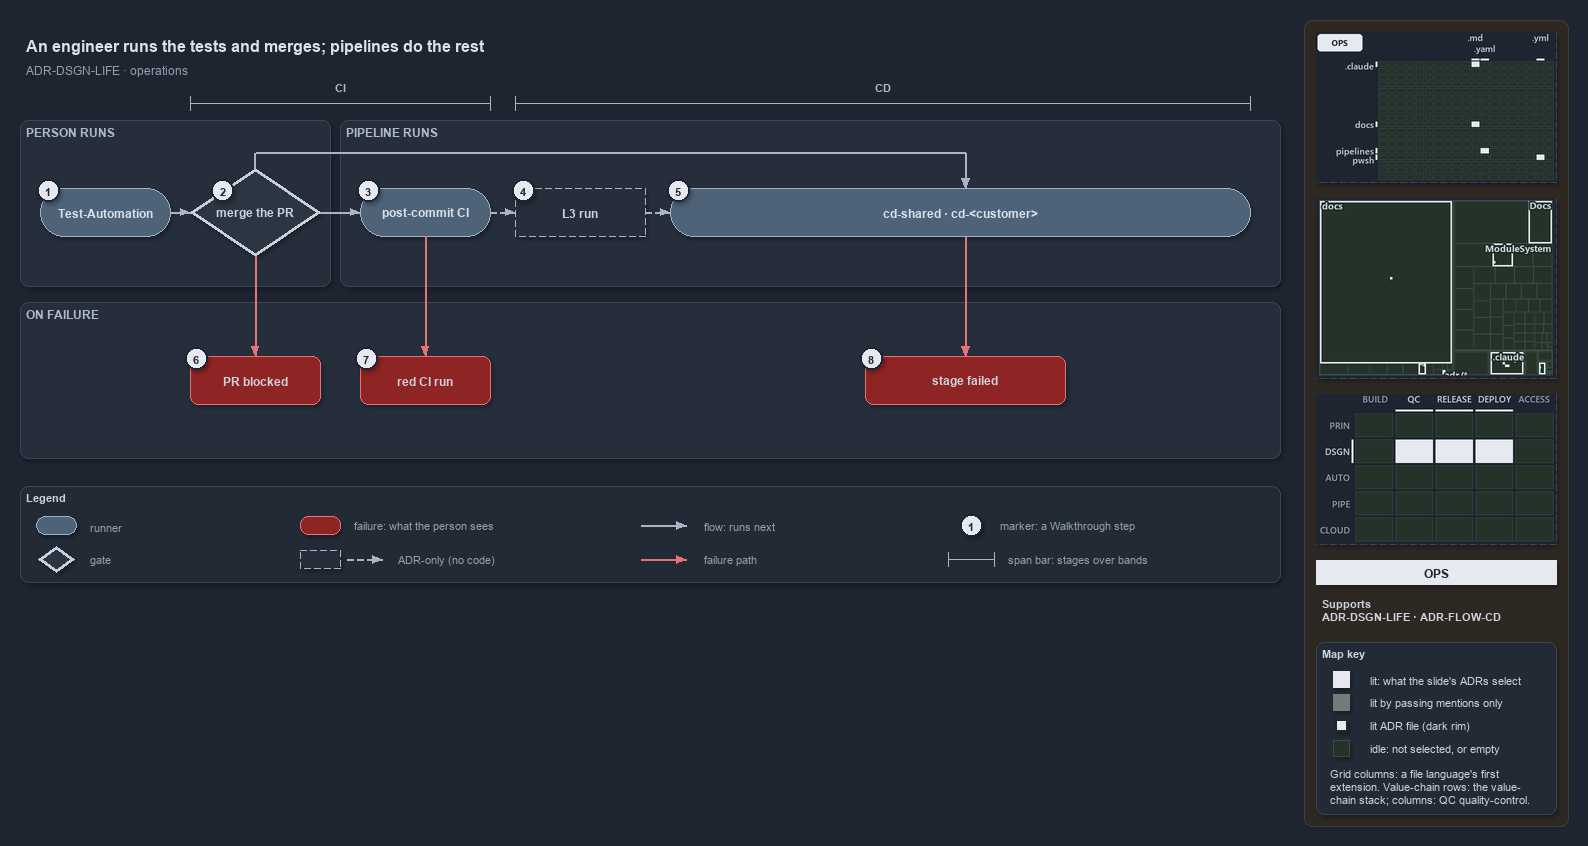

The diagram above was exported from draw.io. Its source (the exported page's mxGraphModel, read from the mxfile embedded in the PNG):
<mxGraphModel dx="1024" dy="768" grid="0" gridSize="10" guides="1" tooltips="1" connect="1" arrows="1" fold="1" page="1" pageScale="1" pageWidth="1572" pageHeight="600" background="#1E2430" math="0" shadow="1">
  <root>
    <mxCell id="0" />
    <mxCell id="1" parent="0" />
    <mxCell id="sidebar-bg" value="" style="rounded=1;arcSize=2;html=1;fillColor=#2E2823;strokeColor=#453C33;shadow=0;" vertex="1" parent="1">
      <mxGeometry x="1304" y="4" width="264" height="806" as="geometry" />
    </mxCell>
    <mxCell id="title" value="An engineer runs the tests and merges; pipelines do the rest" style="text;html=1;align=left;verticalAlign=middle;fontSize=16;fontStyle=1;fontColor=#DDE2E9;" vertex="1" parent="1">
      <mxGeometry x="20" y="14" width="1260" height="30" as="geometry" />
    </mxCell>
    <mxCell id="subtitle" value="ADR-DSGN-LIFE &amp;#183; operations" style="text;html=1;align=left;verticalAlign=middle;fontSize=12;fontColor=#949FAE;" vertex="1" parent="1">
      <mxGeometry x="20" y="44" width="1240" height="20" as="geometry" />
    </mxCell>
    <mxCell id="span-ci" value="" style="shape=crossbar;whiteSpace=wrap;html=1;rounded=1;fillColor=none;strokeColor=#AAB4C3;strokeWidth=1.5;" vertex="1" parent="1">
      <mxGeometry x="190" y="80" width="300" height="14" as="geometry" />
    </mxCell>
    <mxCell id="span-ci-label" value="CI" style="text;html=1;align=center;verticalAlign=middle;fontSize=11;fontStyle=1;fontColor=#B0BAC7;labelBackgroundColor=#262E3B;" vertex="1" parent="1">
      <mxGeometry x="305" y="62" width="70" height="16" as="geometry" />
    </mxCell>
    <mxCell id="span-cd" value="" style="shape=crossbar;whiteSpace=wrap;html=1;rounded=1;fillColor=none;strokeColor=#AAB4C3;strokeWidth=1.5;" vertex="1" parent="1">
      <mxGeometry x="515" y="80" width="735" height="14" as="geometry" />
    </mxCell>
    <mxCell id="span-cd-label" value="CD" style="text;html=1;align=center;verticalAlign=middle;fontSize=11;fontStyle=1;fontColor=#B0BAC7;labelBackgroundColor=#262E3B;" vertex="1" parent="1">
      <mxGeometry x="847.5" y="62" width="70" height="16" as="geometry" />
    </mxCell>
    <mxCell id="band-person" value="PERSON RUNS" style="rounded=1;html=1;arcSize=3;fillColor=#262E3B;strokeColor=#3A4555;verticalAlign=top;align=left;spacingLeft=8;fontStyle=1;fontSize=12;fontColor=#B0BAC7;" vertex="1" parent="1">
      <mxGeometry x="20" y="104" width="310" height="166" as="geometry" />
    </mxCell>
    <mxCell id="band-pipeline" value="PIPELINE RUNS" style="rounded=1;html=1;arcSize=3;fillColor=#262E3B;strokeColor=#3A4555;verticalAlign=top;align=left;spacingLeft=8;fontStyle=1;fontSize=12;fontColor=#B0BAC7;" vertex="1" parent="1">
      <mxGeometry x="340" y="104" width="940" height="166" as="geometry" />
    </mxCell>
    <mxCell id="band-failure" value="ON FAILURE" style="rounded=1;html=1;arcSize=3;fillColor=#262E3B;strokeColor=#3A4555;verticalAlign=top;align=left;spacingLeft=8;fontStyle=1;fontSize=12;fontColor=#B0BAC7;" vertex="1" parent="1">
      <mxGeometry x="20" y="286" width="1260" height="156" as="geometry" />
    </mxCell>
    <mxCell id="run-testautomation" value="&lt;b&gt;Test-Automation&lt;/b&gt;" style="rounded=1;arcSize=50;whiteSpace=wrap;html=1;fillColor=#4E6378;strokeColor=#9FB3C8;fontColor=#DDE2E9;fontSize=12;" vertex="1" parent="1">
      <mxGeometry x="40" y="172" width="130" height="48" as="geometry" />
    </mxCell>
    <mxCell id="gate-merge" value="&lt;b&gt;merge the PR&lt;/b&gt;" style="rhombus;whiteSpace=wrap;html=1;fillColor=#2C3542;strokeColor=#C7D0DB;strokeWidth=3;fontSize=12;fontColor=#CDD3DC;" vertex="1" parent="1">
      <mxGeometry x="190" y="152" width="130" height="88" as="geometry" />
    </mxCell>
    <mxCell id="run-postci" value="&lt;b&gt;post-commit CI&lt;/b&gt;" style="rounded=1;arcSize=50;whiteSpace=wrap;html=1;fillColor=#4E6378;strokeColor=#9FB3C8;fontColor=#DDE2E9;fontSize=12;" vertex="1" parent="1">
      <mxGeometry x="360" y="172" width="130" height="48" as="geometry" />
    </mxCell>
    <mxCell id="adr-l3" value="&lt;b&gt;L3 run&lt;/b&gt;" style="rounded=1;arcSize=50;whiteSpace=wrap;html=1;fillColor=#262E3B;strokeColor=#AAB4C3;dashed=1;fontSize=12;" vertex="1" parent="1">
      <mxGeometry x="515" y="172" width="130" height="48" as="geometry" />
    </mxCell>
    <mxCell id="run-cd" value="&lt;b&gt;cd-shared &amp;#183; cd-&amp;lt;customer&amp;gt;&lt;/b&gt;" style="rounded=1;arcSize=50;whiteSpace=wrap;html=1;fillColor=#4E6378;strokeColor=#9FB3C8;fontColor=#DDE2E9;fontSize=12;" vertex="1" parent="1">
      <mxGeometry x="670" y="172" width="580" height="48" as="geometry" />
    </mxCell>
    <mxCell id="fail-prblocked" value="&lt;b&gt;PR blocked&lt;/b&gt;" style="rounded=1;whiteSpace=wrap;html=1;arcSize=20;fillColor=#8E2424;strokeColor=#E57373;fontSize=12;" vertex="1" parent="1">
      <mxGeometry x="190" y="340" width="130" height="48" as="geometry" />
    </mxCell>
    <mxCell id="fail-redci" value="&lt;b&gt;red CI run&lt;/b&gt;" style="rounded=1;whiteSpace=wrap;html=1;arcSize=20;fillColor=#8E2424;strokeColor=#E57373;fontSize=12;" vertex="1" parent="1">
      <mxGeometry x="360" y="340" width="130" height="48" as="geometry" />
    </mxCell>
    <mxCell id="fail-stage" value="&lt;b&gt;stage failed&lt;/b&gt;" style="rounded=1;whiteSpace=wrap;html=1;arcSize=20;fillColor=#8E2424;strokeColor=#E57373;fontSize=12;" vertex="1" parent="1">
      <mxGeometry x="865" y="340" width="200" height="48" as="geometry" />
    </mxCell>
    <mxCell id="edge-testautomation-merge" value="" style="edgeStyle=orthogonalEdgeStyle;rounded=1;html=1;fontSize=11;endArrow=block;strokeColor=#AAB4C3;fontColor=#CDD3DC;shadow=0;" edge="1" parent="1" source="run-testautomation" target="gate-merge">
      <mxGeometry relative="1" as="geometry" />
    </mxCell>
    <mxCell id="edge-merge-postci" value="" style="edgeStyle=orthogonalEdgeStyle;rounded=1;html=1;fontSize=11;endArrow=block;strokeColor=#AAB4C3;fontColor=#CDD3DC;shadow=0;" edge="1" parent="1" source="gate-merge" target="run-postci">
      <mxGeometry relative="1" as="geometry" />
    </mxCell>
    <mxCell id="edge-postci-l3" value="" style="edgeStyle=orthogonalEdgeStyle;rounded=1;html=1;fontSize=11;endArrow=block;strokeColor=#AAB4C3;dashed=1;fontColor=#CDD3DC;shadow=0;" edge="1" parent="1" source="run-postci" target="adr-l3">
      <mxGeometry relative="1" as="geometry" />
    </mxCell>
    <mxCell id="edge-l3-cd" value="" style="edgeStyle=orthogonalEdgeStyle;rounded=1;html=1;fontSize=11;endArrow=block;strokeColor=#AAB4C3;dashed=1;fontColor=#CDD3DC;shadow=0;" edge="1" parent="1" source="adr-l3" target="run-cd">
      <mxGeometry relative="1" as="geometry" />
    </mxCell>
    <mxCell id="p-merge-top" value="" style="text;html=1;strokeColor=none;fillColor=none;" vertex="1" parent="1">
      <mxGeometry x="255" y="152" width="1" height="1" as="geometry" />
    </mxCell>
    <mxCell id="p-merge-bus-a" value="" style="text;html=1;strokeColor=none;fillColor=none;" vertex="1" parent="1">
      <mxGeometry x="255" y="136" width="1" height="1" as="geometry" />
    </mxCell>
    <mxCell id="p-merge-bus-b" value="" style="text;html=1;strokeColor=none;fillColor=none;" vertex="1" parent="1">
      <mxGeometry x="965" y="136" width="1" height="1" as="geometry" />
    </mxCell>
    <mxCell id="p-cd-top" value="" style="text;html=1;strokeColor=none;fillColor=none;" vertex="1" parent="1">
      <mxGeometry x="965" y="172" width="1" height="1" as="geometry" />
    </mxCell>
    <mxCell id="edge-merge-cd-1" value="" style="edgeStyle=orthogonalEdgeStyle;rounded=1;html=1;fontSize=11;endArrow=none;strokeColor=#AAB4C3;fontColor=#CDD3DC;shadow=0;" edge="1" parent="1" source="p-merge-top" target="p-merge-bus-a">
      <mxGeometry relative="1" as="geometry" />
    </mxCell>
    <mxCell id="edge-merge-cd-2" value="" style="edgeStyle=orthogonalEdgeStyle;rounded=1;html=1;fontSize=11;endArrow=none;strokeColor=#AAB4C3;fontColor=#CDD3DC;shadow=0;" edge="1" parent="1" source="p-merge-bus-a" target="p-merge-bus-b">
      <mxGeometry relative="1" as="geometry" />
    </mxCell>
    <mxCell id="edge-merge-cd-3" value="" style="edgeStyle=orthogonalEdgeStyle;rounded=1;html=1;fontSize=11;endArrow=block;strokeColor=#AAB4C3;fontColor=#CDD3DC;shadow=0;" edge="1" parent="1" source="p-merge-bus-b" target="p-cd-top">
      <mxGeometry relative="1" as="geometry" />
    </mxCell>
    <mxCell id="edge-merge-prblocked" value="" style="edgeStyle=orthogonalEdgeStyle;rounded=1;html=1;fontSize=11;endArrow=block;strokeColor=#E57373;fontColor=#CDD3DC;shadow=0;" edge="1" parent="1" source="gate-merge" target="fail-prblocked">
      <mxGeometry relative="1" as="geometry" />
    </mxCell>
    <mxCell id="edge-postci-redci" value="" style="edgeStyle=orthogonalEdgeStyle;rounded=1;html=1;fontSize=11;endArrow=block;strokeColor=#E57373;fontColor=#CDD3DC;shadow=0;" edge="1" parent="1" source="run-postci" target="fail-redci">
      <mxGeometry relative="1" as="geometry" />
    </mxCell>
    <mxCell id="p-cd-bottom" value="" style="text;html=1;strokeColor=none;fillColor=none;" vertex="1" parent="1">
      <mxGeometry x="965" y="220" width="1" height="1" as="geometry" />
    </mxCell>
    <mxCell id="p-stage-top" value="" style="text;html=1;strokeColor=none;fillColor=none;" vertex="1" parent="1">
      <mxGeometry x="965" y="340" width="1" height="1" as="geometry" />
    </mxCell>
    <mxCell id="edge-cd-stage" value="" style="edgeStyle=orthogonalEdgeStyle;rounded=1;html=1;fontSize=11;endArrow=block;strokeColor=#E57373;fontColor=#CDD3DC;shadow=0;" edge="1" parent="1" source="p-cd-bottom" target="p-stage-top">
      <mxGeometry relative="1" as="geometry" />
    </mxCell>
    <mxCell id="mark-1" value="1" style="ellipse;html=1;fillColor=#E6EAF0;strokeColor=#1E2430;strokeWidth=2;fontColor=#1E2430;fontStyle=1;fontSize=11;" vertex="1" parent="1">
      <mxGeometry x="37" y="163" width="22" height="22" as="geometry" />
    </mxCell>
    <mxCell id="mark-2" value="2" style="ellipse;html=1;fillColor=#E6EAF0;strokeColor=#1E2430;strokeWidth=2;fontColor=#1E2430;fontStyle=1;fontSize=11;" vertex="1" parent="1">
      <mxGeometry x="211.5" y="163" width="22" height="22" as="geometry" />
    </mxCell>
    <mxCell id="mark-3" value="3" style="ellipse;html=1;fillColor=#E6EAF0;strokeColor=#1E2430;strokeWidth=2;fontColor=#1E2430;fontStyle=1;fontSize=11;" vertex="1" parent="1">
      <mxGeometry x="357" y="163" width="22" height="22" as="geometry" />
    </mxCell>
    <mxCell id="mark-4" value="4" style="ellipse;html=1;fillColor=#E6EAF0;strokeColor=#1E2430;strokeWidth=2;fontColor=#1E2430;fontStyle=1;fontSize=11;" vertex="1" parent="1">
      <mxGeometry x="512" y="163" width="22" height="22" as="geometry" />
    </mxCell>
    <mxCell id="mark-5" value="5" style="ellipse;html=1;fillColor=#E6EAF0;strokeColor=#1E2430;strokeWidth=2;fontColor=#1E2430;fontStyle=1;fontSize=11;" vertex="1" parent="1">
      <mxGeometry x="667" y="163" width="22" height="22" as="geometry" />
    </mxCell>
    <mxCell id="mark-6" value="6" style="ellipse;html=1;fillColor=#E6EAF0;strokeColor=#1E2430;strokeWidth=2;fontColor=#1E2430;fontStyle=1;fontSize=11;" vertex="1" parent="1">
      <mxGeometry x="185" y="331" width="22" height="22" as="geometry" />
    </mxCell>
    <mxCell id="mark-7" value="7" style="ellipse;html=1;fillColor=#E6EAF0;strokeColor=#1E2430;strokeWidth=2;fontColor=#1E2430;fontStyle=1;fontSize=11;" vertex="1" parent="1">
      <mxGeometry x="355" y="331" width="22" height="22" as="geometry" />
    </mxCell>
    <mxCell id="mark-8" value="8" style="ellipse;html=1;fillColor=#E6EAF0;strokeColor=#1E2430;strokeWidth=2;fontColor=#1E2430;fontStyle=1;fontSize=11;" vertex="1" parent="1">
      <mxGeometry x="860" y="331" width="22" height="22" as="geometry" />
    </mxCell>
    <mxCell id="legend" value="&lt;b&gt;Legend&lt;/b&gt;" style="rounded=1;whiteSpace=wrap;html=1;arcSize=6;fillColor=#222A36;strokeColor=#3A4555;align=left;verticalAlign=top;spacing=8;fontSize=11;fontColor=#CDD3DC;" vertex="1" parent="1">
      <mxGeometry x="20" y="470" width="1260" height="96" as="geometry" />
    </mxCell>
    <mxCell id="legend-runner" value="" style="rounded=1;arcSize=50;whiteSpace=wrap;html=1;fillColor=#4E6378;strokeColor=#9FB3C8;fontColor=#DDE2E9;fontSize=12;" vertex="1" parent="1">
      <mxGeometry x="36" y="500" width="40" height="18" as="geometry" />
    </mxCell>
    <mxCell id="legend-runner-text" value="runner" style="text;html=1;align=left;verticalAlign=middle;fontSize=11;fontColor=#949FAE;" vertex="1" parent="1">
      <mxGeometry x="84" y="499" width="180" height="20" as="geometry" />
    </mxCell>
    <mxCell id="legend-gate" value="" style="rhombus;whiteSpace=wrap;html=1;fillColor=#2C3542;strokeColor=#C7D0DB;strokeWidth=3;fontSize=12;fontColor=#CDD3DC;" vertex="1" parent="1">
      <mxGeometry x="38" y="530" width="36" height="26" as="geometry" />
    </mxCell>
    <mxCell id="legend-gate-text" value="gate" style="text;html=1;align=left;verticalAlign=middle;fontSize=11;fontColor=#949FAE;" vertex="1" parent="1">
      <mxGeometry x="84" y="533" width="180" height="20" as="geometry" />
    </mxCell>
    <mxCell id="legend-failure" value="" style="rounded=1;whiteSpace=wrap;html=1;arcSize=20;fillColor=#8E2424;strokeColor=#E57373;fontSize=12;" vertex="1" parent="1">
      <mxGeometry x="300" y="500" width="40" height="18" as="geometry" />
    </mxCell>
    <mxCell id="legend-failure-text" value="failure: what the person sees" style="text;html=1;align=left;verticalAlign=middle;fontSize=11;fontColor=#949FAE;" vertex="1" parent="1">
      <mxGeometry x="348" y="499" width="220" height="20" as="geometry" />
    </mxCell>
    <mxCell id="legend-adr" value="" style="rounded=1;arcSize=50;whiteSpace=wrap;html=1;fillColor=#262E3B;strokeColor=#AAB4C3;dashed=1;fontSize=12;" vertex="1" parent="1">
      <mxGeometry x="300" y="534" width="40" height="18" as="geometry" />
    </mxCell>
    <mxCell id="legend-adr-edge-a" value="" style="text;html=1;strokeColor=none;fillColor=none;" vertex="1" parent="1">
      <mxGeometry x="346" y="543" width="1" height="1" as="geometry" />
    </mxCell>
    <mxCell id="legend-adr-edge-b" value="" style="text;html=1;strokeColor=none;fillColor=none;" vertex="1" parent="1">
      <mxGeometry x="382" y="543" width="1" height="1" as="geometry" />
    </mxCell>
    <mxCell id="legend-adr-edge" value="" style="edgeStyle=orthogonalEdgeStyle;rounded=1;html=1;fontSize=11;endArrow=block;strokeColor=#AAB4C3;dashed=1;fontColor=#CDD3DC;shadow=0;" edge="1" parent="1" source="legend-adr-edge-a" target="legend-adr-edge-b">
      <mxGeometry relative="1" as="geometry" />
    </mxCell>
    <mxCell id="legend-adr-text" value="ADR-only (no code)" style="text;html=1;align=left;verticalAlign=middle;fontSize=11;fontColor=#949FAE;" vertex="1" parent="1">
      <mxGeometry x="392" y="533" width="200" height="20" as="geometry" />
    </mxCell>
    <mxCell id="legend-flow-a" value="" style="text;html=1;strokeColor=none;fillColor=none;" vertex="1" parent="1">
      <mxGeometry x="640" y="509" width="1" height="1" as="geometry" />
    </mxCell>
    <mxCell id="legend-flow-b" value="" style="text;html=1;strokeColor=none;fillColor=none;" vertex="1" parent="1">
      <mxGeometry x="686" y="509" width="1" height="1" as="geometry" />
    </mxCell>
    <mxCell id="legend-flow" value="" style="edgeStyle=orthogonalEdgeStyle;rounded=1;html=1;fontSize=11;endArrow=block;strokeColor=#AAB4C3;fontColor=#CDD3DC;shadow=0;" edge="1" parent="1" source="legend-flow-a" target="legend-flow-b">
      <mxGeometry relative="1" as="geometry" />
    </mxCell>
    <mxCell id="legend-flow-text" value="flow: runs next" style="text;html=1;align=left;verticalAlign=middle;fontSize=11;fontColor=#949FAE;" vertex="1" parent="1">
      <mxGeometry x="698" y="499" width="200" height="20" as="geometry" />
    </mxCell>
    <mxCell id="legend-fail-a" value="" style="text;html=1;strokeColor=none;fillColor=none;" vertex="1" parent="1">
      <mxGeometry x="640" y="543" width="1" height="1" as="geometry" />
    </mxCell>
    <mxCell id="legend-fail-b" value="" style="text;html=1;strokeColor=none;fillColor=none;" vertex="1" parent="1">
      <mxGeometry x="686" y="543" width="1" height="1" as="geometry" />
    </mxCell>
    <mxCell id="legend-fail" value="" style="edgeStyle=orthogonalEdgeStyle;rounded=1;html=1;fontSize=11;endArrow=block;strokeColor=#E57373;fontColor=#CDD3DC;shadow=0;" edge="1" parent="1" source="legend-fail-a" target="legend-fail-b">
      <mxGeometry relative="1" as="geometry" />
    </mxCell>
    <mxCell id="legend-fail-text" value="failure path" style="text;html=1;align=left;verticalAlign=middle;fontSize=11;fontColor=#949FAE;" vertex="1" parent="1">
      <mxGeometry x="698" y="533" width="200" height="20" as="geometry" />
    </mxCell>
    <mxCell id="legend-mark" value="1" style="ellipse;html=1;fillColor=#E6EAF0;strokeColor=#1E2430;strokeWidth=2;fontColor=#1E2430;fontStyle=1;fontSize=11;" vertex="1" parent="1">
      <mxGeometry x="960" y="498" width="22" height="22" as="geometry" />
    </mxCell>
    <mxCell id="legend-mark-text" value="marker: a Walkthrough step" style="text;html=1;align=left;verticalAlign=middle;fontSize=11;fontColor=#949FAE;" vertex="1" parent="1">
      <mxGeometry x="994" y="499" width="220" height="20" as="geometry" />
    </mxCell>
    <mxCell id="legend-span" value="" style="shape=crossbar;whiteSpace=wrap;html=1;rounded=1;fillColor=none;strokeColor=#AAB4C3;strokeWidth=1.5;" vertex="1" parent="1">
      <mxGeometry x="948" y="536" width="46" height="14" as="geometry" />
    </mxCell>
    <mxCell id="legend-span-text" value="span bar: stages over bands" style="text;html=1;align=left;verticalAlign=middle;fontSize=11;fontColor=#949FAE;" vertex="1" parent="1">
      <mxGeometry x="1002" y="533" width="220" height="20" as="geometry" />
    </mxCell>
    <mxCell id="minimap-grid" value="" style="shape=image;html=1;imageAspect=0;aspect=fixed;verticalLabelPosition=bottom;strokeColor=#3A4555;dashed=1;fillColor=#222A36;image=data:image/png,(base64 omitted: 9972 chars);" vertex="1" parent="1">
      <mxGeometry x="1316" y="16" width="240" height="150" as="geometry" />
    </mxCell>
    <mxCell id="minimap-tree" value="" style="shape=image;html=1;imageAspect=0;aspect=fixed;verticalLabelPosition=bottom;strokeColor=#3A4555;dashed=1;fillColor=#222A36;image=data:image/png,(base64 omitted: 13896 chars);" vertex="1" parent="1">
      <mxGeometry x="1316" y="182" width="240" height="180" as="geometry" />
    </mxCell>
    <mxCell id="minimap-chain" value="" style="shape=image;html=1;imageAspect=0;aspect=fixed;verticalLabelPosition=bottom;strokeColor=#3A4555;dashed=1;fillColor=#222A36;image=data:image/png,(base64 omitted: 13568 chars);" vertex="1" parent="1">
      <mxGeometry x="1316" y="378" width="240" height="150" as="geometry" />
    </mxCell>
    <mxCell id="lens-badge" value="OPS" style="rounded=0;whiteSpace=wrap;html=1;align=center;verticalAlign=middle;fontSize=12;fontStyle=1;fontColor=#1E2430;fillColor=#E6EAF0;strokeColor=none;" vertex="1" parent="1">
      <mxGeometry x="1316" y="544" width="240" height="24" as="geometry" />
    </mxCell>
    <mxCell id="supports" value="&lt;b&gt;Supports&lt;/b&gt;&lt;br&gt;ADR-DSGN-LIFE &amp;#183; ADR-FLOW-CD" style="text;html=1;whiteSpace=wrap;align=left;verticalAlign=top;fontSize=11;fontColor=#CDD3DC;" vertex="1" parent="1">
      <mxGeometry x="1316" y="576" width="240" height="38" as="geometry" />
    </mxCell>
    <mxCell id="mapkey" value="&lt;b&gt;Map key&lt;/b&gt;" style="rounded=1;arcSize=6;whiteSpace=wrap;html=1;align=left;verticalAlign=top;fontSize=11;fontColor=#CDD3DC;fillColor=#222A36;strokeColor=#3A4555;spacingLeft=8;spacingTop=2;" vertex="1" parent="1">
      <mxGeometry x="1316" y="626" width="240" height="172" as="geometry" />
    </mxCell>
    <mxCell id="mapkey-lit" value="" style="rounded=0;html=1;fillColor=#E6EAF0;strokeColor=#E6EAF0;" vertex="1" parent="1">
      <mxGeometry x="1333.0" y="655.0" width="16" height="16" as="geometry" />
    </mxCell>
    <mxCell id="mapkey-lit-text" value="lit: what the slide's ADRs select" style="text;html=1;align=left;verticalAlign=middle;fontSize=11;fontColor=#CDD3DC;" vertex="1" parent="1">
      <mxGeometry x="1364" y="653" width="184" height="20" as="geometry" />
    </mxCell>
    <mxCell id="mapkey-touched" value="" style="rounded=0;html=1;fillColor=#727C79;strokeColor=#727C79;" vertex="1" parent="1">
      <mxGeometry x="1333.0" y="678.0" width="16" height="16" as="geometry" />
    </mxCell>
    <mxCell id="mapkey-touched-text" value="lit by passing mentions only" style="text;html=1;align=left;verticalAlign=middle;fontSize=11;fontColor=#CDD3DC;" vertex="1" parent="1">
      <mxGeometry x="1364" y="676" width="184" height="20" as="geometry" />
    </mxCell>
    <mxCell id="mapkey-adr" value="" style="rounded=0;html=1;fillColor=#E6EAF0;strokeColor=#1C2A24;strokeWidth=2;" vertex="1" parent="1">
      <mxGeometry x="1335.0" y="703.0" width="12" height="12" as="geometry" />
    </mxCell>
    <mxCell id="mapkey-adr-text" value="lit ADR file (dark rim)" style="text;html=1;align=left;verticalAlign=middle;fontSize=11;fontColor=#CDD3DC;" vertex="1" parent="1">
      <mxGeometry x="1364" y="699" width="184" height="20" as="geometry" />
    </mxCell>
    <mxCell id="mapkey-idle" value="" style="rounded=0;html=1;fillColor=#243229;strokeColor=#3B4D43;" vertex="1" parent="1">
      <mxGeometry x="1333.0" y="724.0" width="16" height="16" as="geometry" />
    </mxCell>
    <mxCell id="mapkey-idle-text" value="idle: not selected, or empty" style="text;html=1;align=left;verticalAlign=middle;fontSize=11;fontColor=#CDD3DC;" vertex="1" parent="1">
      <mxGeometry x="1364" y="722" width="184" height="20" as="geometry" />
    </mxCell>
    <mxCell id="mapkey-codes" value="Grid columns: a file language's first&lt;br&gt;extension. Value-chain rows: the value-&lt;br&gt;chain stack; columns: QC quality-control." style="text;html=1;align=left;verticalAlign=top;whiteSpace=wrap;fontSize=11;fontColor=#CDD3DC;" vertex="1" parent="1">
      <mxGeometry x="1324" y="746" width="224" height="46" as="geometry" />
    </mxCell>
  </root>
</mxGraphModel>